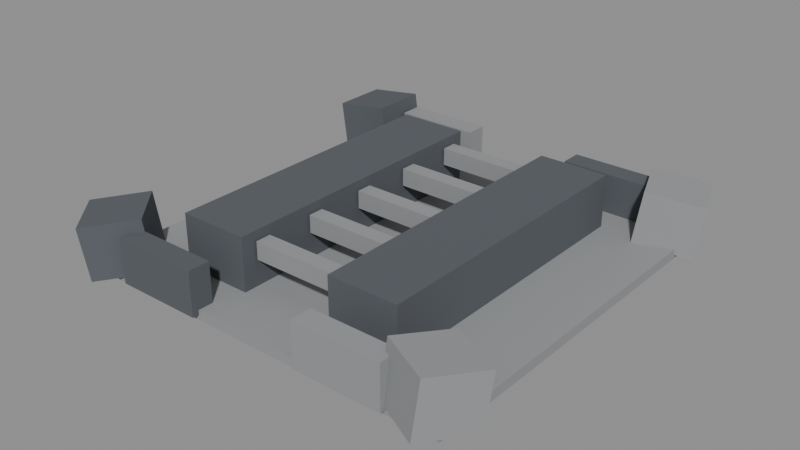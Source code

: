 # Source: DF-11.blend  (saved by Blender 5.0.118; exported with 4.5.12 LTS)
import bpy
from mathutils import Matrix  # noqa: F401  (used for matrix-valued properties, if any)

bpy.ops.wm.read_factory_settings(use_empty=True)
scene = bpy.context.scene
scene.name = 'Scene'

# ---- materials (node trees are filled in below, after node groups)
mat_magenheim_df_df_11_stone = bpy.data.materials.new('Magenheim_DF_DF-11_Stone')
mat_magenheim_df_df_11_stone.use_backface_culling = True
mat_magenheim_df_df_11_darkstone = bpy.data.materials.new('Magenheim_DF_DF-11_DarkStone')
mat_magenheim_df_df_11_darkstone.use_backface_culling = True

# ---- material node trees
mat_magenheim_df_df_11_stone.use_nodes = True; mat_magenheim_df_df_11_stone.node_tree.nodes.clear()
_N = mat_magenheim_df_df_11_stone.node_tree.nodes; _L = mat_magenheim_df_df_11_stone.node_tree.links
n0 = _N.new('ShaderNodeBsdfPrincipled'); n0.name = 'Principled BSDF'; n0.location = (-200, 100)
n0.inputs[0].default_value = (0.29, 0.3, 0.31, 1.0)
n0.inputs[2].default_value = 0.86
n0.inputs[27].default_value = (0.0, 0.0, 0.0, 1.0)
n0.inputs[28].default_value = 1.0
n1 = _N.new('ShaderNodeOutputMaterial'); n1.name = 'Material Output'; n1.location = (200, 100)
_L.new(n0.outputs[0], n1.inputs[0])
n1.is_active_output = True
mat_magenheim_df_df_11_darkstone.use_nodes = True; mat_magenheim_df_df_11_darkstone.node_tree.nodes.clear()
_N = mat_magenheim_df_df_11_darkstone.node_tree.nodes; _L = mat_magenheim_df_df_11_darkstone.node_tree.links
n0 = _N.new('ShaderNodeBsdfPrincipled'); n0.name = 'Principled BSDF'; n0.location = (-200, 100)
n0.inputs[0].default_value = (0.095, 0.105, 0.12, 1.0)
n0.inputs[2].default_value = 0.86
n0.inputs[27].default_value = (0.0, 0.0, 0.0, 1.0)
n0.inputs[28].default_value = 1.0
n1 = _N.new('ShaderNodeOutputMaterial'); n1.name = 'Material Output'; n1.location = (200, 100)
_L.new(n0.outputs[0], n1.inputs[0])
n1.is_active_output = True

# ---- meshes
me_districtfloor = bpy.data.meshes.new('DistrictFloor')
me_districtfloor.from_pydata([(-44.0, 44.0, -1.1), (44.0, 44.0, -1.1), (44.0, 44.0, 1.1), (-44.0, 44.0, 1.1), (-44.0, -44.0, -1.1), (44.0, -44.0, -1.1), (44.0, -44.0, 1.1), (-44.0, -44.0, 1.1)], [], [(0, 3, 2), (0, 2, 1), (4, 5, 6), (4, 6, 7), (0, 4, 7), (0, 7, 3), (1, 2, 6), (1, 6, 5), (0, 1, 5), (0, 5, 4), (3, 7, 6), (3, 6, 2)])
_uv = me_districtfloor.uv_layers.new(name='UVMap')
_uv.uv.foreach_set('vector', [0.5156, 0.4968, 0.5032, 0.4968, 0.5032, 0.003248, 0.5156, 0.4968, 0.5032, 0.003248, 0.5156, 0.003248, 0.5156, 0.5032, 0.5156, 0.9968, 0.5032, 0.9968, 0.5156, 0.5032, 0.5032, 0.9968, 0.5032, 0.5032, 0.5344, 0.003248, 0.5344, 0.4968, 0.5221, 0.4968, 0.5344, 0.003248, 0.5221, 0.4968, 0.5221, 0.003248, 0.5344, 0.9968, 0.5221, 0.9968, 0.5221, 0.5032, 0.5344, 0.9968, 0.5221, 0.5032, 0.5344, 0.5032, 0.4968, 0.003248, 0.4968, 0.4968, 0.003248, 0.4968, 0.4968, 0.003248, 0.003248, 0.4968, 0.003248, 0.003248, 0.4968, 0.9968, 0.003248, 0.9968, 0.003248, 0.5032, 0.4968, 0.9968, 0.003248, 0.5032, 0.4968, 0.5032])
me_districtfloor.materials.append(mat_magenheim_df_df_11_stone)
me_districtfloor.update()
me_boundarymass0 = bpy.data.meshes.new('BoundaryMass0')
me_boundarymass0.from_pydata([(-5.602, 6.5, -6.846), (7.272, 6.5, -5.037), (5.602, 6.5, 6.846), (-7.272, 6.5, 5.037), (-5.602, -6.5, -6.846), (7.272, -6.5, -5.037), (5.602, -6.5, 6.846), (-7.272, -6.5, 5.037)], [], [(0, 3, 2), (0, 2, 1), (4, 5, 6), (4, 6, 7), (0, 4, 7), (0, 7, 3), (1, 2, 6), (1, 6, 5), (0, 1, 5), (0, 5, 4), (3, 7, 6), (3, 6, 2)])
_uv = me_boundarymass0.uv_layers.new(name='UVMap')
_uv.uv.foreach_set('vector', [0.3114, 0.6788, 0.004852, 0.6788, 0.004852, 0.3467, 0.3114, 0.6788, 0.004852, 0.3467, 0.3114, 0.3467, 0.3212, 0.6788, 0.3212, 0.3467, 0.6277, 0.3467, 0.3212, 0.6788, 0.6277, 0.3467, 0.6277, 0.6788, 0.9951, 0.004852, 0.9951, 0.337, 0.6886, 0.337, 0.9951, 0.004852, 0.6886, 0.337, 0.6886, 0.004852, 0.9951, 0.6788, 0.6886, 0.6788, 0.6886, 0.3467, 0.9951, 0.6788, 0.6886, 0.3467, 0.9951, 0.3467, 0.004852, 0.337, 0.004852, 0.004852, 0.337, 0.004852, 0.004852, 0.337, 0.337, 0.004852, 0.337, 0.337, 0.6788, 0.337, 0.3467, 0.337, 0.3467, 0.004852, 0.6788, 0.337, 0.3467, 0.004852, 0.6788, 0.004852])
me_boundarymass0.materials.append(mat_magenheim_df_df_11_darkstone)
me_boundarymass0.update()
me_boundarymass1 = bpy.data.meshes.new('BoundaryMass1')
me_boundarymass1.from_pydata([(-9.118, 3.462, -5.037), (2.9, 8.076, -6.846), (4.459, 8.674, 5.037), (-7.559, 4.061, 6.846), (-4.459, -8.674, -5.037), (7.559, -4.061, -6.846), (9.118, -3.462, 5.037), (-2.9, -8.076, 6.846)], [], [(0, 3, 2), (0, 2, 1), (4, 5, 6), (4, 6, 7), (0, 4, 7), (0, 7, 3), (1, 2, 6), (1, 6, 5), (0, 1, 5), (0, 5, 4), (3, 7, 6), (3, 6, 2)])
_uv = me_boundarymass1.uv_layers.new(name='UVMap')
_uv.uv.foreach_set('vector', [0.004852, 0.3467, 0.3114, 0.3467, 0.3114, 0.6788, 0.004852, 0.3467, 0.3114, 0.6788, 0.004852, 0.6788, 0.9951, 0.004852, 0.9951, 0.337, 0.6886, 0.337, 0.9951, 0.004852, 0.6886, 0.337, 0.6886, 0.004852, 0.3212, 0.6788, 0.3212, 0.3467, 0.6277, 0.3467, 0.3212, 0.6788, 0.6277, 0.3467, 0.6277, 0.6788, 0.944, 0.6788, 0.6375, 0.6788, 0.6375, 0.3467, 0.944, 0.6788, 0.6375, 0.3467, 0.944, 0.3467, 0.004852, 0.004852, 0.337, 0.004852, 0.337, 0.337, 0.004852, 0.004852, 0.337, 0.337, 0.004852, 0.337, 0.3467, 0.004852, 0.6788, 0.004852, 0.6788, 0.337, 0.3467, 0.004852, 0.6788, 0.337, 0.3467, 0.337])
me_boundarymass1.materials.append(mat_magenheim_df_df_11_stone)
me_boundarymass1.update()
me_boundarymass2 = bpy.data.meshes.new('BoundaryMass2')
me_boundarymass2.from_pydata([(-8.512, 1.082, -6.846), (1.055, 9.696, -5.037), (-0.1865, 8.579, 6.846), (-9.753, -0.03533, 5.037), (0.1865, -8.579, -6.846), (9.753, 0.03533, -5.037), (8.512, -1.082, 6.846), (-1.055, -9.696, 5.037)], [], [(0, 3, 2), (0, 2, 1), (4, 5, 6), (4, 6, 7), (0, 4, 7), (0, 7, 3), (1, 2, 6), (1, 6, 5), (0, 1, 5), (0, 5, 4), (3, 7, 6), (3, 6, 2)])
_uv = me_boundarymass2.uv_layers.new(name='UVMap')
_uv.uv.foreach_set('vector', [0.6277, 0.6788, 0.3212, 0.6788, 0.3212, 0.3467, 0.6277, 0.6788, 0.3212, 0.3467, 0.6277, 0.3467, 0.6886, 0.337, 0.6886, 0.004852, 0.9951, 0.004852, 0.6886, 0.337, 0.9951, 0.004852, 0.9951, 0.337, 0.3114, 0.3467, 0.3114, 0.6788, 0.004852, 0.6788, 0.3114, 0.3467, 0.004852, 0.6788, 0.004852, 0.3467, 0.9951, 0.6788, 0.6886, 0.6788, 0.6886, 0.3467, 0.9951, 0.6788, 0.6886, 0.3467, 0.9951, 0.3467, 0.004852, 0.337, 0.004852, 0.004852, 0.337, 0.004852, 0.004852, 0.337, 0.337, 0.004852, 0.337, 0.337, 0.3467, 0.337, 0.3467, 0.004852, 0.6788, 0.004852, 0.3467, 0.337, 0.6788, 0.004852, 0.6788, 0.337])
me_boundarymass2.materials.append(mat_magenheim_df_df_11_darkstone)
me_boundarymass2.update()
me_boundarymass3 = bpy.data.meshes.new('BoundaryMass3')
me_boundarymass3.from_pydata([(-9.093, -3.528, -5.037), (-3.248, 7.942, -6.846), (-2.49, 9.43, 5.037), (-8.335, -2.04, 6.846), (2.49, -9.43, -5.037), (8.335, 2.04, -6.846), (9.093, 3.528, 5.037), (3.248, -7.942, 6.846)], [], [(0, 3, 2), (0, 2, 1), (4, 5, 6), (4, 6, 7), (0, 4, 7), (0, 7, 3), (1, 2, 6), (1, 6, 5), (0, 1, 5), (0, 5, 4), (3, 7, 6), (3, 6, 2)])
_uv = me_boundarymass3.uv_layers.new(name='UVMap')
_uv.uv.foreach_set('vector', [0.3212, 0.3467, 0.6277, 0.3467, 0.6277, 0.6788, 0.3212, 0.3467, 0.6277, 0.6788, 0.3212, 0.6788, 0.3114, 0.3467, 0.3114, 0.6788, 0.004852, 0.6788, 0.3114, 0.3467, 0.004852, 0.6788, 0.004852, 0.3467, 0.6886, 0.337, 0.6886, 0.004852, 0.9951, 0.004852, 0.6886, 0.337, 0.9951, 0.004852, 0.9951, 0.337, 0.9951, 0.6788, 0.6886, 0.6788, 0.6886, 0.3467, 0.9951, 0.6788, 0.6886, 0.3467, 0.9951, 0.3467, 0.3467, 0.004852, 0.6788, 0.004852, 0.6788, 0.337, 0.3467, 0.004852, 0.6788, 0.337, 0.3467, 0.337, 0.004852, 0.337, 0.004852, 0.004852, 0.337, 0.004852, 0.004852, 0.337, 0.337, 0.004852, 0.337, 0.337])
me_boundarymass3.materials.append(mat_magenheim_df_df_11_stone)
me_boundarymass3.update()
me_boundarynorthwest = bpy.data.meshes.new('BoundaryNorthWest')
me_boundarynorthwest.from_pydata([(-10.0, 2.5, -5.0), (10.0, 2.5, -5.0), (10.0, 2.5, 5.0), (-10.0, 2.5, 5.0), (-10.0, -2.5, -5.0), (10.0, -2.5, -5.0), (10.0, -2.5, 5.0), (-10.0, -2.5, 5.0)], [], [(0, 3, 2), (0, 2, 1), (4, 5, 6), (4, 6, 7), (0, 4, 7), (0, 7, 3), (1, 2, 6), (1, 6, 5), (0, 1, 5), (0, 5, 4), (3, 7, 6), (3, 6, 2)])
_uv = me_boundarynorthwest.uv_layers.new(name='UVMap')
_uv.uv.foreach_set('vector', [0.325, 0.645, 0.004994, 0.645, 0.004994, 0.004994, 0.325, 0.645, 0.004994, 0.004994, 0.325, 0.004994, 0.655, 0.004994, 0.655, 0.645, 0.335, 0.645, 0.655, 0.004994, 0.335, 0.645, 0.335, 0.004994, 0.165, 0.975, 0.004994, 0.975, 0.004994, 0.655, 0.165, 0.975, 0.004994, 0.655, 0.165, 0.655, 0.175, 0.975, 0.175, 0.655, 0.335, 0.655, 0.175, 0.975, 0.335, 0.655, 0.335, 0.975, 0.825, 0.004994, 0.825, 0.645, 0.665, 0.645, 0.825, 0.004994, 0.665, 0.645, 0.665, 0.004994, 0.995, 0.645, 0.835, 0.645, 0.835, 0.004994, 0.995, 0.645, 0.835, 0.004994, 0.995, 0.004994])
me_boundarynorthwest.materials.append(mat_magenheim_df_df_11_darkstone)
me_boundarynorthwest.update()
me_boundarynortheast = bpy.data.meshes.new('BoundaryNorthEast')
me_boundarynortheast.from_pydata([(-10.0, 2.5, -5.0), (10.0, 2.5, -5.0), (10.0, 2.5, 5.0), (-10.0, 2.5, 5.0), (-10.0, -2.5, -5.0), (10.0, -2.5, -5.0), (10.0, -2.5, 5.0), (-10.0, -2.5, 5.0)], [], [(0, 3, 2), (0, 2, 1), (4, 5, 6), (4, 6, 7), (0, 4, 7), (0, 7, 3), (1, 2, 6), (1, 6, 5), (0, 1, 5), (0, 5, 4), (3, 7, 6), (3, 6, 2)])
_uv = me_boundarynortheast.uv_layers.new(name='UVMap')
_uv.uv.foreach_set('vector', [0.325, 0.645, 0.004994, 0.645, 0.004994, 0.004994, 0.325, 0.645, 0.004994, 0.004994, 0.325, 0.004994, 0.655, 0.004994, 0.655, 0.645, 0.335, 0.645, 0.655, 0.004994, 0.335, 0.645, 0.335, 0.004994, 0.165, 0.975, 0.004994, 0.975, 0.004994, 0.655, 0.165, 0.975, 0.004994, 0.655, 0.165, 0.655, 0.175, 0.975, 0.175, 0.655, 0.335, 0.655, 0.175, 0.975, 0.335, 0.655, 0.335, 0.975, 0.825, 0.004994, 0.825, 0.645, 0.665, 0.645, 0.825, 0.004994, 0.665, 0.645, 0.665, 0.004994, 0.995, 0.645, 0.835, 0.645, 0.835, 0.004994, 0.995, 0.645, 0.835, 0.004994, 0.995, 0.004994])
me_boundarynortheast.materials.append(mat_magenheim_df_df_11_stone)
me_boundarynortheast.update()
me_boundarysouthwest = bpy.data.meshes.new('BoundarySouthWest')
me_boundarysouthwest.from_pydata([(-10.0, 2.5, -5.0), (10.0, 2.5, -5.0), (10.0, 2.5, 5.0), (-10.0, 2.5, 5.0), (-10.0, -2.5, -5.0), (10.0, -2.5, -5.0), (10.0, -2.5, 5.0), (-10.0, -2.5, 5.0)], [], [(0, 3, 2), (0, 2, 1), (4, 5, 6), (4, 6, 7), (0, 4, 7), (0, 7, 3), (1, 2, 6), (1, 6, 5), (0, 1, 5), (0, 5, 4), (3, 7, 6), (3, 6, 2)])
_uv = me_boundarysouthwest.uv_layers.new(name='UVMap')
_uv.uv.foreach_set('vector', [0.325, 0.645, 0.004994, 0.645, 0.004994, 0.004994, 0.325, 0.645, 0.004994, 0.004994, 0.325, 0.004994, 0.655, 0.004994, 0.655, 0.645, 0.335, 0.645, 0.655, 0.004994, 0.335, 0.645, 0.335, 0.004994, 0.165, 0.975, 0.004994, 0.975, 0.004994, 0.655, 0.165, 0.975, 0.004994, 0.655, 0.165, 0.655, 0.175, 0.975, 0.175, 0.655, 0.335, 0.655, 0.175, 0.975, 0.335, 0.655, 0.335, 0.975, 0.825, 0.004994, 0.825, 0.645, 0.665, 0.645, 0.825, 0.004994, 0.665, 0.645, 0.665, 0.004994, 0.995, 0.645, 0.835, 0.645, 0.835, 0.004994, 0.995, 0.645, 0.835, 0.004994, 0.995, 0.004994])
me_boundarysouthwest.materials.append(mat_magenheim_df_df_11_stone)
me_boundarysouthwest.update()
me_boundarysoutheast = bpy.data.meshes.new('BoundarySouthEast')
me_boundarysoutheast.from_pydata([(-10.0, 2.5, -5.0), (10.0, 2.5, -5.0), (10.0, 2.5, 5.0), (-10.0, 2.5, 5.0), (-10.0, -2.5, -5.0), (10.0, -2.5, -5.0), (10.0, -2.5, 5.0), (-10.0, -2.5, 5.0)], [], [(0, 3, 2), (0, 2, 1), (4, 5, 6), (4, 6, 7), (0, 4, 7), (0, 7, 3), (1, 2, 6), (1, 6, 5), (0, 1, 5), (0, 5, 4), (3, 7, 6), (3, 6, 2)])
_uv = me_boundarysoutheast.uv_layers.new(name='UVMap')
_uv.uv.foreach_set('vector', [0.325, 0.645, 0.004994, 0.645, 0.004994, 0.004994, 0.325, 0.645, 0.004994, 0.004994, 0.325, 0.004994, 0.655, 0.004994, 0.655, 0.645, 0.335, 0.645, 0.655, 0.004994, 0.335, 0.645, 0.335, 0.004994, 0.165, 0.975, 0.004994, 0.975, 0.004994, 0.655, 0.165, 0.975, 0.004994, 0.655, 0.165, 0.655, 0.175, 0.975, 0.175, 0.655, 0.335, 0.655, 0.175, 0.975, 0.335, 0.655, 0.335, 0.975, 0.825, 0.004994, 0.825, 0.645, 0.665, 0.645, 0.825, 0.004994, 0.665, 0.645, 0.665, 0.004994, 0.995, 0.645, 0.835, 0.645, 0.835, 0.004994, 0.995, 0.645, 0.835, 0.004994, 0.995, 0.004994])
me_boundarysoutheast.materials.append(mat_magenheim_df_df_11_darkstone)
me_boundarysoutheast.update()
me_compressionwest = bpy.data.meshes.new('CompressionWest')
me_compressionwest.from_pydata([(-8.0, 34.0, -7.0), (8.0, 34.0, -7.0), (8.0, 34.0, 7.0), (-8.0, 34.0, 7.0), (-8.0, -34.0, -7.0), (8.0, -34.0, -7.0), (8.0, -34.0, 7.0), (-8.0, -34.0, 7.0)], [], [(0, 3, 2), (0, 2, 1), (4, 5, 6), (4, 6, 7), (0, 4, 7), (0, 7, 3), (1, 2, 6), (1, 6, 5), (0, 1, 5), (0, 5, 4), (3, 7, 6), (3, 6, 2)])
_uv = me_compressionwest.uv_layers.new(name='UVMap')
_uv.uv.foreach_set('vector', [0.9949, 0.2103, 0.8153, 0.2103, 0.8153, 0.005056, 0.9949, 0.2103, 0.8153, 0.005056, 0.9949, 0.005056, 0.9949, 0.2205, 0.9949, 0.4257, 0.8153, 0.4257, 0.9949, 0.2205, 0.8153, 0.4257, 0.8153, 0.2205, 0.6155, 0.005056, 0.6155, 0.8775, 0.4358, 0.8775, 0.6155, 0.005056, 0.4358, 0.8775, 0.4358, 0.005056, 0.8052, 0.8775, 0.6256, 0.8775, 0.6256, 0.005056, 0.8052, 0.8775, 0.6256, 0.005056, 0.8052, 0.005056, 0.2103, 0.8775, 0.005056, 0.8775, 0.005056, 0.005056, 0.2103, 0.8775, 0.005056, 0.005056, 0.2103, 0.005056, 0.2205, 0.8775, 0.2205, 0.005056, 0.4257, 0.005056, 0.2205, 0.8775, 0.4257, 0.005056, 0.4257, 0.8775])
me_compressionwest.materials.append(mat_magenheim_df_df_11_darkstone)
me_compressionwest.update()
me_compressioneast = bpy.data.meshes.new('CompressionEast')
me_compressioneast.from_pydata([(-8.0, 34.0, -7.0), (8.0, 34.0, -7.0), (8.0, 34.0, 7.0), (-8.0, 34.0, 7.0), (-8.0, -34.0, -7.0), (8.0, -34.0, -7.0), (8.0, -34.0, 7.0), (-8.0, -34.0, 7.0)], [], [(0, 3, 2), (0, 2, 1), (4, 5, 6), (4, 6, 7), (0, 4, 7), (0, 7, 3), (1, 2, 6), (1, 6, 5), (0, 1, 5), (0, 5, 4), (3, 7, 6), (3, 6, 2)])
_uv = me_compressioneast.uv_layers.new(name='UVMap')
_uv.uv.foreach_set('vector', [0.9949, 0.2103, 0.8153, 0.2103, 0.8153, 0.005056, 0.9949, 0.2103, 0.8153, 0.005056, 0.9949, 0.005056, 0.9949, 0.2205, 0.9949, 0.4257, 0.8153, 0.4257, 0.9949, 0.2205, 0.8153, 0.4257, 0.8153, 0.2205, 0.6155, 0.005056, 0.6155, 0.8775, 0.4358, 0.8775, 0.6155, 0.005056, 0.4358, 0.8775, 0.4358, 0.005056, 0.8052, 0.8775, 0.6256, 0.8775, 0.6256, 0.005056, 0.8052, 0.8775, 0.6256, 0.005056, 0.8052, 0.005056, 0.2103, 0.8775, 0.005056, 0.8775, 0.005056, 0.005056, 0.2103, 0.8775, 0.005056, 0.005056, 0.2103, 0.005056, 0.2205, 0.8775, 0.2205, 0.005056, 0.4257, 0.005056, 0.2205, 0.8775, 0.4257, 0.005056, 0.4257, 0.8775])
me_compressioneast.materials.append(mat_magenheim_df_df_11_darkstone)
me_compressioneast.update()
me_compressionbrace0 = bpy.data.meshes.new('CompressionBrace0')
me_compressionbrace0.from_pydata([(-10.5, 1.75, -2.0), (10.5, 1.75, -2.0), (10.5, 1.75, 2.0), (-10.5, 1.75, 2.0), (-10.5, -1.75, -2.0), (10.5, -1.75, -2.0), (10.5, -1.75, 2.0), (-10.5, -1.75, 2.0)], [], [(0, 3, 2), (0, 2, 1), (4, 5, 6), (4, 6, 7), (0, 4, 7), (0, 7, 3), (1, 2, 6), (1, 6, 5), (0, 1, 5), (0, 5, 4), (3, 7, 6), (3, 6, 2)])
_uv = me_compressionbrace0.uv_layers.new(name='UVMap')
_uv.uv.foreach_set('vector', [0.1936, 0.9949, 0.005063, 0.9949, 0.005063, 0.005063, 0.1936, 0.9949, 0.005063, 0.005063, 0.1936, 0.005063, 0.3923, 0.005063, 0.3923, 0.9949, 0.2037, 0.9949, 0.3923, 0.005063, 0.2037, 0.9949, 0.2037, 0.005063, 0.9176, 0.1936, 0.7526, 0.1936, 0.7526, 0.005063, 0.9176, 0.1936, 0.7526, 0.005063, 0.9176, 0.005063, 0.7526, 0.3923, 0.7526, 0.2037, 0.9176, 0.2037, 0.7526, 0.3923, 0.9176, 0.2037, 0.9176, 0.3923, 0.5674, 0.005062, 0.5674, 0.9949, 0.4024, 0.9949, 0.5674, 0.005062, 0.4024, 0.9949, 0.4024, 0.005062, 0.7425, 0.9949, 0.5775, 0.9949, 0.5775, 0.005062, 0.7425, 0.9949, 0.5775, 0.005062, 0.7425, 0.005063])
me_compressionbrace0.materials.append(mat_magenheim_df_df_11_stone)
me_compressionbrace0.update()
me_compressionbrace1 = bpy.data.meshes.new('CompressionBrace1')
me_compressionbrace1.from_pydata([(-10.5, 1.75, -2.0), (10.5, 1.75, -2.0), (10.5, 1.75, 2.0), (-10.5, 1.75, 2.0), (-10.5, -1.75, -2.0), (10.5, -1.75, -2.0), (10.5, -1.75, 2.0), (-10.5, -1.75, 2.0)], [], [(0, 3, 2), (0, 2, 1), (4, 5, 6), (4, 6, 7), (0, 4, 7), (0, 7, 3), (1, 2, 6), (1, 6, 5), (0, 1, 5), (0, 5, 4), (3, 7, 6), (3, 6, 2)])
_uv = me_compressionbrace1.uv_layers.new(name='UVMap')
_uv.uv.foreach_set('vector', [0.1936, 0.9949, 0.005063, 0.9949, 0.005063, 0.005063, 0.1936, 0.9949, 0.005063, 0.005063, 0.1936, 0.005063, 0.3923, 0.005063, 0.3923, 0.9949, 0.2037, 0.9949, 0.3923, 0.005063, 0.2037, 0.9949, 0.2037, 0.005063, 0.9176, 0.1936, 0.7526, 0.1936, 0.7526, 0.005063, 0.9176, 0.1936, 0.7526, 0.005063, 0.9176, 0.005063, 0.7526, 0.3923, 0.7526, 0.2037, 0.9176, 0.2037, 0.7526, 0.3923, 0.9176, 0.2037, 0.9176, 0.3923, 0.5674, 0.005062, 0.5674, 0.9949, 0.4024, 0.9949, 0.5674, 0.005062, 0.4024, 0.9949, 0.4024, 0.005062, 0.7425, 0.9949, 0.5775, 0.9949, 0.5775, 0.005062, 0.7425, 0.9949, 0.5775, 0.005062, 0.7425, 0.005063])
me_compressionbrace1.materials.append(mat_magenheim_df_df_11_stone)
me_compressionbrace1.update()
me_compressionbrace2 = bpy.data.meshes.new('CompressionBrace2')
me_compressionbrace2.from_pydata([(-10.5, 1.75, -2.0), (10.5, 1.75, -2.0), (10.5, 1.75, 2.0), (-10.5, 1.75, 2.0), (-10.5, -1.75, -2.0), (10.5, -1.75, -2.0), (10.5, -1.75, 2.0), (-10.5, -1.75, 2.0)], [], [(0, 3, 2), (0, 2, 1), (4, 5, 6), (4, 6, 7), (0, 4, 7), (0, 7, 3), (1, 2, 6), (1, 6, 5), (0, 1, 5), (0, 5, 4), (3, 7, 6), (3, 6, 2)])
_uv = me_compressionbrace2.uv_layers.new(name='UVMap')
_uv.uv.foreach_set('vector', [0.1936, 0.9949, 0.005063, 0.9949, 0.005063, 0.005063, 0.1936, 0.9949, 0.005063, 0.005063, 0.1936, 0.005063, 0.3923, 0.005063, 0.3923, 0.9949, 0.2037, 0.9949, 0.3923, 0.005063, 0.2037, 0.9949, 0.2037, 0.005063, 0.9176, 0.1936, 0.7526, 0.1936, 0.7526, 0.005063, 0.9176, 0.1936, 0.7526, 0.005063, 0.9176, 0.005063, 0.7526, 0.3923, 0.7526, 0.2037, 0.9176, 0.2037, 0.7526, 0.3923, 0.9176, 0.2037, 0.9176, 0.3923, 0.5674, 0.005062, 0.5674, 0.9949, 0.4024, 0.9949, 0.5674, 0.005062, 0.4024, 0.9949, 0.4024, 0.005062, 0.7425, 0.9949, 0.5775, 0.9949, 0.5775, 0.005062, 0.7425, 0.9949, 0.5775, 0.005062, 0.7425, 0.005063])
me_compressionbrace2.materials.append(mat_magenheim_df_df_11_stone)
me_compressionbrace2.update()
me_compressionbrace3 = bpy.data.meshes.new('CompressionBrace3')
me_compressionbrace3.from_pydata([(-10.5, 1.75, -2.0), (10.5, 1.75, -2.0), (10.5, 1.75, 2.0), (-10.5, 1.75, 2.0), (-10.5, -1.75, -2.0), (10.5, -1.75, -2.0), (10.5, -1.75, 2.0), (-10.5, -1.75, 2.0)], [], [(0, 3, 2), (0, 2, 1), (4, 5, 6), (4, 6, 7), (0, 4, 7), (0, 7, 3), (1, 2, 6), (1, 6, 5), (0, 1, 5), (0, 5, 4), (3, 7, 6), (3, 6, 2)])
_uv = me_compressionbrace3.uv_layers.new(name='UVMap')
_uv.uv.foreach_set('vector', [0.1936, 0.9949, 0.005063, 0.9949, 0.005063, 0.005063, 0.1936, 0.9949, 0.005063, 0.005063, 0.1936, 0.005063, 0.3923, 0.005063, 0.3923, 0.9949, 0.2037, 0.9949, 0.3923, 0.005063, 0.2037, 0.9949, 0.2037, 0.005063, 0.9176, 0.1936, 0.7526, 0.1936, 0.7526, 0.005063, 0.9176, 0.1936, 0.7526, 0.005063, 0.9176, 0.005063, 0.7526, 0.3923, 0.7526, 0.2037, 0.9176, 0.2037, 0.7526, 0.3923, 0.9176, 0.2037, 0.9176, 0.3923, 0.5674, 0.005062, 0.5674, 0.9949, 0.4024, 0.9949, 0.5674, 0.005062, 0.4024, 0.9949, 0.4024, 0.005062, 0.7425, 0.9949, 0.5775, 0.9949, 0.5775, 0.005062, 0.7425, 0.9949, 0.5775, 0.005062, 0.7425, 0.005063])
me_compressionbrace3.materials.append(mat_magenheim_df_df_11_stone)
me_compressionbrace3.update()
me_compressionbrace4 = bpy.data.meshes.new('CompressionBrace4')
me_compressionbrace4.from_pydata([(-10.5, 1.75, -2.0), (10.5, 1.75, -2.0), (10.5, 1.75, 2.0), (-10.5, 1.75, 2.0), (-10.5, -1.75, -2.0), (10.5, -1.75, -2.0), (10.5, -1.75, 2.0), (-10.5, -1.75, 2.0)], [], [(0, 3, 2), (0, 2, 1), (4, 5, 6), (4, 6, 7), (0, 4, 7), (0, 7, 3), (1, 2, 6), (1, 6, 5), (0, 1, 5), (0, 5, 4), (3, 7, 6), (3, 6, 2)])
_uv = me_compressionbrace4.uv_layers.new(name='UVMap')
_uv.uv.foreach_set('vector', [0.1936, 0.9949, 0.005063, 0.9949, 0.005063, 0.005063, 0.1936, 0.9949, 0.005063, 0.005063, 0.1936, 0.005063, 0.3923, 0.005063, 0.3923, 0.9949, 0.2037, 0.9949, 0.3923, 0.005063, 0.2037, 0.9949, 0.2037, 0.005063, 0.9176, 0.1936, 0.7526, 0.1936, 0.7526, 0.005063, 0.9176, 0.1936, 0.7526, 0.005063, 0.9176, 0.005063, 0.7526, 0.3923, 0.7526, 0.2037, 0.9176, 0.2037, 0.7526, 0.3923, 0.9176, 0.2037, 0.9176, 0.3923, 0.5674, 0.005062, 0.5674, 0.9949, 0.4024, 0.9949, 0.5674, 0.005062, 0.4024, 0.9949, 0.4024, 0.005062, 0.7425, 0.9949, 0.5775, 0.9949, 0.5775, 0.005062, 0.7425, 0.9949, 0.5775, 0.005062, 0.7425, 0.005063])
me_compressionbrace4.materials.append(mat_magenheim_df_df_11_stone)
me_compressionbrace4.update()

# ---- objects
ob_districtfloor = bpy.data.objects.new('DistrictFloor', me_districtfloor)
ob_boundarymass0 = bpy.data.objects.new('BoundaryMass0', me_boundarymass0)
ob_boundarymass1 = bpy.data.objects.new('BoundaryMass1', me_boundarymass1)
ob_boundarymass2 = bpy.data.objects.new('BoundaryMass2', me_boundarymass2)
ob_boundarymass3 = bpy.data.objects.new('BoundaryMass3', me_boundarymass3)
ob_boundarynorthwest = bpy.data.objects.new('BoundaryNorthWest', me_boundarynorthwest)
ob_boundarynortheast = bpy.data.objects.new('BoundaryNorthEast', me_boundarynortheast)
ob_boundarysouthwest = bpy.data.objects.new('BoundarySouthWest', me_boundarysouthwest)
ob_boundarysoutheast = bpy.data.objects.new('BoundarySouthEast', me_boundarysoutheast)
ob_compressionwest = bpy.data.objects.new('CompressionWest', me_compressionwest)
ob_compressioneast = bpy.data.objects.new('CompressionEast', me_compressioneast)
ob_compressionbrace0 = bpy.data.objects.new('CompressionBrace0', me_compressionbrace0)
ob_compressionbrace1 = bpy.data.objects.new('CompressionBrace1', me_compressionbrace1)
ob_compressionbrace2 = bpy.data.objects.new('CompressionBrace2', me_compressionbrace2)
ob_compressionbrace3 = bpy.data.objects.new('CompressionBrace3', me_compressionbrace3)
ob_compressionbrace4 = bpy.data.objects.new('CompressionBrace4', me_compressionbrace4)

# ---- transforms, parenting, visibility, modifiers, constraints
ob_districtfloor.location = (0.0, 0.0, -1.1)
ob_boundarymass0.location = (-40.0, 40.0, 5.0)
ob_boundarymass1.location = (40.0, 40.0, 5.0)
ob_boundarymass2.location = (-40.0, -40.0, 5.0)
ob_boundarymass3.location = (40.0, -40.0, 5.0)
ob_boundarynorthwest.location = (-23.0, -43.0, 4.0)
ob_boundarynortheast.location = (23.0, -43.0, 4.0)
ob_boundarysouthwest.location = (-23.0, 43.0, 4.0)
ob_boundarysoutheast.location = (23.0, 43.0, 4.0)
ob_compressionwest.location = (-19.0, 0.0, 5.0)
ob_compressioneast.location = (19.0, 0.0, 5.0)
ob_compressionbrace0.location = (0.0, 29.0, 8.0)
ob_compressionbrace1.location = (0.0, 14.5, 8.0)
ob_compressionbrace2.location = (0.0, 0.0, 8.0)
ob_compressionbrace3.location = (0.0, -14.5, 8.0)
ob_compressionbrace4.location = (0.0, -29.0, 8.0)

# ---- collection membership
scene.collection.objects.link(ob_districtfloor)
scene.collection.objects.link(ob_boundarymass0)
scene.collection.objects.link(ob_boundarymass1)
scene.collection.objects.link(ob_boundarymass2)
scene.collection.objects.link(ob_boundarymass3)
scene.collection.objects.link(ob_boundarynorthwest)
scene.collection.objects.link(ob_boundarynortheast)
scene.collection.objects.link(ob_boundarysouthwest)
scene.collection.objects.link(ob_boundarysoutheast)
scene.collection.objects.link(ob_compressionwest)
scene.collection.objects.link(ob_compressioneast)
scene.collection.objects.link(ob_compressionbrace0)
scene.collection.objects.link(ob_compressionbrace1)
scene.collection.objects.link(ob_compressionbrace2)
scene.collection.objects.link(ob_compressionbrace3)
scene.collection.objects.link(ob_compressionbrace4)

# ---- scene / render settings (as saved in the file)
scene.frame_start = 1; scene.frame_end = 250; scene.frame_set(1)
scene.render.engine = 'BLENDER_EEVEE_NEXT'
scene.render.bake_bias = 0.0
scene.render.bake_samples = 0
scene.cycles.sampling_pattern = 'TABULATED_SOBOL'
scene.eevee.use_volume_custom_range = False
bpy.context.view_layer.update()

# ---- added for rendering (the .blend has no active camera and no usable light): camera, sun + grey world if the file has none
cam_auto = bpy.data.cameras.new('AutoCamera')
cam_auto.lens = 50.0
cam_auto.sensor_width = 36.0
cam_auto.clip_end = 2276.39
ob_auto_camera = bpy.data.objects.new('AutoCamera', cam_auto)
scene.collection.objects.link(ob_auto_camera)
ob_auto_camera.location = (129.392, -156.163, 108.668)
ob_auto_camera.rotation_euler = (1.09748, -7.21219e-08, 0.694738)
scene.camera = ob_auto_camera
light_auto_sun = bpy.data.lights.new('AutoSun', 'SUN')
light_auto_sun.energy = 3.0
light_auto_sun.angle = 0.0523599
ob_auto_sun = bpy.data.objects.new('AutoSun', light_auto_sun)
scene.collection.objects.link(ob_auto_sun)
ob_auto_sun.rotation_euler = (0.872665, 0.174533, 0.523599)
if scene.world is None:
    world_auto = bpy.data.worlds.new('AutoWorld')
    world_auto.color = (0.3, 0.3, 0.3)
    scene.world = world_auto
bpy.context.view_layer.update()
